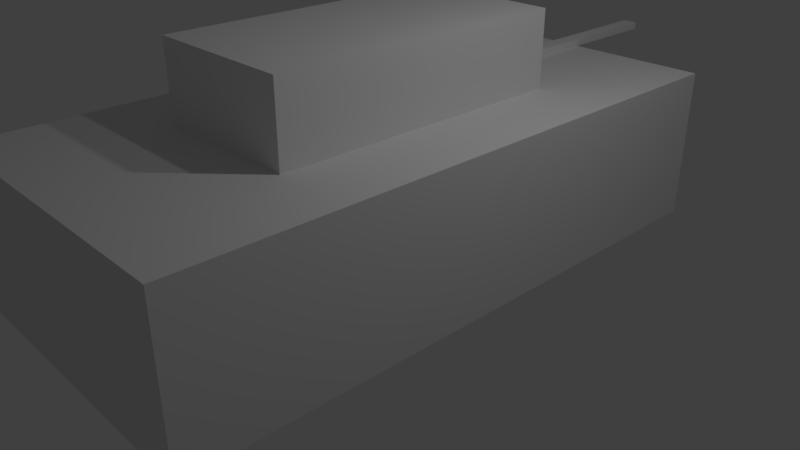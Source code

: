 # Source: Tank.blend  (saved by Blender 2.79.0; exported with 4.5.12 LTS)
import bpy
from mathutils import Matrix  # noqa: F401  (used for matrix-valued properties, if any)

bpy.ops.wm.read_factory_settings(use_empty=True)
scene = bpy.context.scene
scene.name = 'Scene'

# ---- collections
col_collection_1 = bpy.data.collections.new('Collection 1'); scene.collection.children.link(col_collection_1)

# ---- materials (node trees are filled in below, after node groups)
mat_material = bpy.data.materials.new('Material')
mat_material.alpha_threshold = 0.0
mat_material.use_transparent_shadow = False
mat_material.roughness = 0.5
mat_material.line_color = (0.0, 0.0, 0.0, 1.0)
mat_material_001 = bpy.data.materials.new('Material.001')
mat_material_001.alpha_threshold = 0.0
mat_material_001.use_transparent_shadow = False
mat_material_001.roughness = 0.5
mat_material_001.line_color = (0.0, 0.0, 0.0, 1.0)
mat_material_002 = bpy.data.materials.new('Material.002')
mat_material_002.alpha_threshold = 0.0
mat_material_002.use_transparent_shadow = False
mat_material_002.roughness = 0.5
mat_material_002.line_color = (0.0, 0.0, 0.0, 1.0)

# ---- material node trees

# ---- world
world_world = bpy.data.worlds.new('World'); scene.world = world_world
world_world.color = (0.05088, 0.05088, 0.05088)
world_world.use_sun_shadow = False
world_world.sun_shadow_jitter_overblur = 0.0
world_world.cycles.sampling_method = 'MANUAL'

# ---- cameras
cam_camera = bpy.data.cameras.new('Camera')
cam_camera.clip_end = 100.0
cam_camera.lens = 35.0
cam_camera.sensor_width = 32.0
cam_camera.sensor_height = 18.0
cam_camera.ortho_scale = 7.314
cam_camera.dof.focus_distance = 0.0
cam_camera.dof.aperture_fstop = 128.0
cam_camera_001 = bpy.data.cameras.new('Camera.001')
cam_camera_001.clip_end = 100.0
cam_camera_001.lens = 35.0
cam_camera_001.sensor_width = 32.0
cam_camera_001.sensor_height = 18.0
cam_camera_001.ortho_scale = 7.314
cam_camera_001.dof.focus_distance = 0.0
cam_camera_001.dof.aperture_fstop = 128.0

# ---- lights
light_lamp = bpy.data.lights.new('Lamp', 'POINT')
light_lamp.transmission_factor = 0.0
light_lamp.cutoff_distance = 30.0
light_lamp.energy = 100.0
light_lamp.shadow_buffer_clip_start = 1.001
light_lamp.shadow_soft_size = 0.1
light_lamp.shadow_maximum_resolution = 0.006
light_lamp.use_absolute_resolution = True
light_lamp_001 = bpy.data.lights.new('Lamp.001', 'POINT')
light_lamp_001.transmission_factor = 0.0
light_lamp_001.cutoff_distance = 30.0
light_lamp_001.energy = 100.0
light_lamp_001.shadow_buffer_clip_start = 1.001
light_lamp_001.shadow_soft_size = 0.1
light_lamp_001.shadow_maximum_resolution = 0.006
light_lamp_001.use_absolute_resolution = True

# ---- meshes
me_cube = bpy.data.meshes.new('Cube')
me_cube.from_pydata([(1.0, 1.0, -1.0), (1.0, -1.0, -1.0), (-1.0, -1.0, -1.0), (-1.0, 1.0, -1.0), (1.0, 1.0, 1.0), (1.0, -1.0, 1.0), (-1.0, -1.0, 1.0), (-1.0, 1.0, 1.0)], [], [(0, 1, 2, 3), (4, 7, 6, 5), (0, 4, 5, 1), (1, 5, 6, 2), (2, 6, 7, 3), (4, 0, 3, 7)])
me_cube.materials.append(mat_material)
me_cube.use_remesh_preserve_volume = False
me_cube.use_remesh_preserve_attributes = False
me_cube.use_mirror_vertex_groups = False
me_cube.update()
me_cube_001 = bpy.data.meshes.new('Cube.001')
me_cube_001.from_pydata([(1.0, 1.0, -1.0), (1.0, -1.0, -1.0), (-1.0, -1.0, -1.0), (-1.0, 1.0, -1.0), (1.0, 1.0, 1.0), (1.0, -1.0, 1.0), (-1.0, -1.0, 1.0), (-1.0, 1.0, 1.0)], [], [(0, 1, 2, 3), (4, 7, 6, 5), (0, 4, 5, 1), (1, 5, 6, 2), (2, 6, 7, 3), (4, 0, 3, 7)])
me_cube_001.materials.append(mat_material_001)
me_cube_001.use_remesh_preserve_volume = False
me_cube_001.use_remesh_preserve_attributes = False
me_cube_001.use_mirror_vertex_groups = False
me_cube_001.update()
me_cube_002 = bpy.data.meshes.new('Cube.002')
me_cube_002.from_pydata([(1.0, 16.47, -1.0), (1.0, -1.0, -1.0), (-1.0, -1.0, -1.0), (-1.0, 16.47, -1.0), (1.0, 16.47, 1.0), (1.0, -1.0, 1.0), (-1.0, -1.0, 1.0), (-1.0, 16.47, 1.0)], [], [(0, 1, 2, 3), (4, 7, 6, 5), (0, 4, 5, 1), (1, 5, 6, 2), (2, 6, 7, 3), (4, 0, 3, 7)])
me_cube_002.materials.append(mat_material_002)
me_cube_002.use_remesh_preserve_volume = False
me_cube_002.use_remesh_preserve_attributes = False
me_cube_002.use_mirror_vertex_groups = False
me_cube_002.update()

# ---- objects
ob_cube = bpy.data.objects.new('Cube', me_cube)
ob_lamp = bpy.data.objects.new('Lamp', light_lamp)
ob_camera = bpy.data.objects.new('Camera', cam_camera)
ob_camera_001 = bpy.data.objects.new('Camera.001', cam_camera_001)
ob_cube_001 = bpy.data.objects.new('Cube.001', me_cube_001)
ob_lamp_001 = bpy.data.objects.new('Lamp.001', light_lamp_001)
ob_cube_002 = bpy.data.objects.new('Cube.002', me_cube_002)

# ---- transforms, parenting, visibility, modifiers, constraints
ob_cube.location = (0.0, 0.0, 1.0)
ob_cube.scale = (2.0, 4.0, 1.0)
ob_cube.lock_rotations_4d = False
ob_cube.empty_display_type = 'ARROWS'
ob_cube.lineart.crease_threshold = 0.0
ob_lamp.location = (4.076, 1.005, 5.904)
ob_lamp.rotation_euler = (0.6503, 0.05522, 1.866)
ob_lamp.lock_rotations_4d = False
ob_lamp.empty_display_type = 'ARROWS'
ob_lamp.color = (0.0, 0.0, 0.0, 0.0)
ob_lamp.lineart.crease_threshold = 0.0
ob_camera.location = (7.481, -6.508, 5.344)
ob_camera.rotation_euler = (1.109, 0.0, 0.8149)
ob_camera.lock_rotations_4d = False
ob_camera.empty_display_type = 'ARROWS'
ob_camera.color = (0.0, 0.0, 0.0, 0.0)
ob_camera.display_type = 'WIRE'
ob_camera.lineart.crease_threshold = 0.0
ob_camera_001.location = (7.481, -6.508, 7.344)
ob_camera_001.rotation_euler = (1.109, 0.0, 0.8149)
ob_camera_001.lock_rotations_4d = False
ob_camera_001.empty_display_type = 'ARROWS'
ob_camera_001.color = (0.0, 0.0, 0.0, 0.0)
ob_camera_001.display_type = 'WIRE'
ob_camera_001.lineart.crease_threshold = 0.0
ob_cube_001.location = (0.0, 0.0, 2.5)
ob_cube_001.scale = (1.0, 2.0, 0.5)
ob_cube_001.lock_rotations_4d = False
ob_cube_001.empty_display_type = 'ARROWS'
ob_cube_001.lineart.crease_threshold = 0.0
ob_lamp_001.location = (4.076, 1.005, 7.904)
ob_lamp_001.rotation_euler = (0.6503, 0.05522, 1.866)
ob_lamp_001.lock_rotations_4d = False
ob_lamp_001.empty_display_type = 'ARROWS'
ob_lamp_001.color = (0.0, 0.0, 0.0, 0.0)
ob_lamp_001.lineart.crease_threshold = 0.0
ob_cube_002.location = (0.0, 2.2, 2.05)
ob_cube_002.scale = (0.1, 0.2, 0.05)
ob_cube_002.lock_rotations_4d = False
ob_cube_002.empty_display_type = 'ARROWS'
ob_cube_002.lineart.crease_threshold = 0.0

# ---- collection membership
col_collection_1.objects.link(ob_cube)
col_collection_1.objects.link(ob_lamp)
col_collection_1.objects.link(ob_camera)
col_collection_1.objects.link(ob_camera_001)
col_collection_1.objects.link(ob_cube_001)
col_collection_1.objects.link(ob_lamp_001)
col_collection_1.objects.link(ob_cube_002)

# ---- scene / render settings (as saved in the file)
scene.camera = ob_camera
scene.frame_start = 1; scene.frame_end = 250; scene.frame_set(1)
scene.render.engine = 'BLENDER_EEVEE_NEXT'
scene.render.resolution_percentage = 50
scene.render.dither_intensity = 0.0
scene.cycles.use_denoising = False
scene.cycles.samples = 128
scene.cycles.sampling_pattern = 'TABULATED_SOBOL'
scene.cycles.use_adaptive_sampling = False
scene.cycles.use_light_tree = False
scene.cycles.blur_glossy = 0.0
scene.cycles.sample_clamp_indirect = 0.0
scene.view_settings.view_transform = 'Standard'
bpy.context.view_layer.update()
